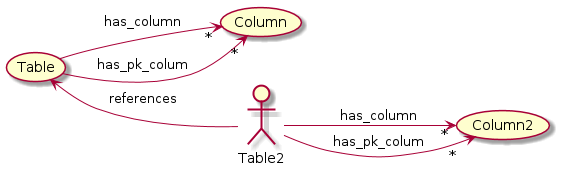

The diagram above was rendered by PlantUML. Its source (embedded in the PNG):
@startuml
skinparam backgroundColor white
left to right direction

(Table) -->"*" (Column): has_column
(Table) -->"*" (Column): has_pk_colum
Table  <-- Table2 :"references"


(Table2) -->"*" (Column2): has_column
(Table2) -->"*" (Column2): has_pk_colum



@enduml